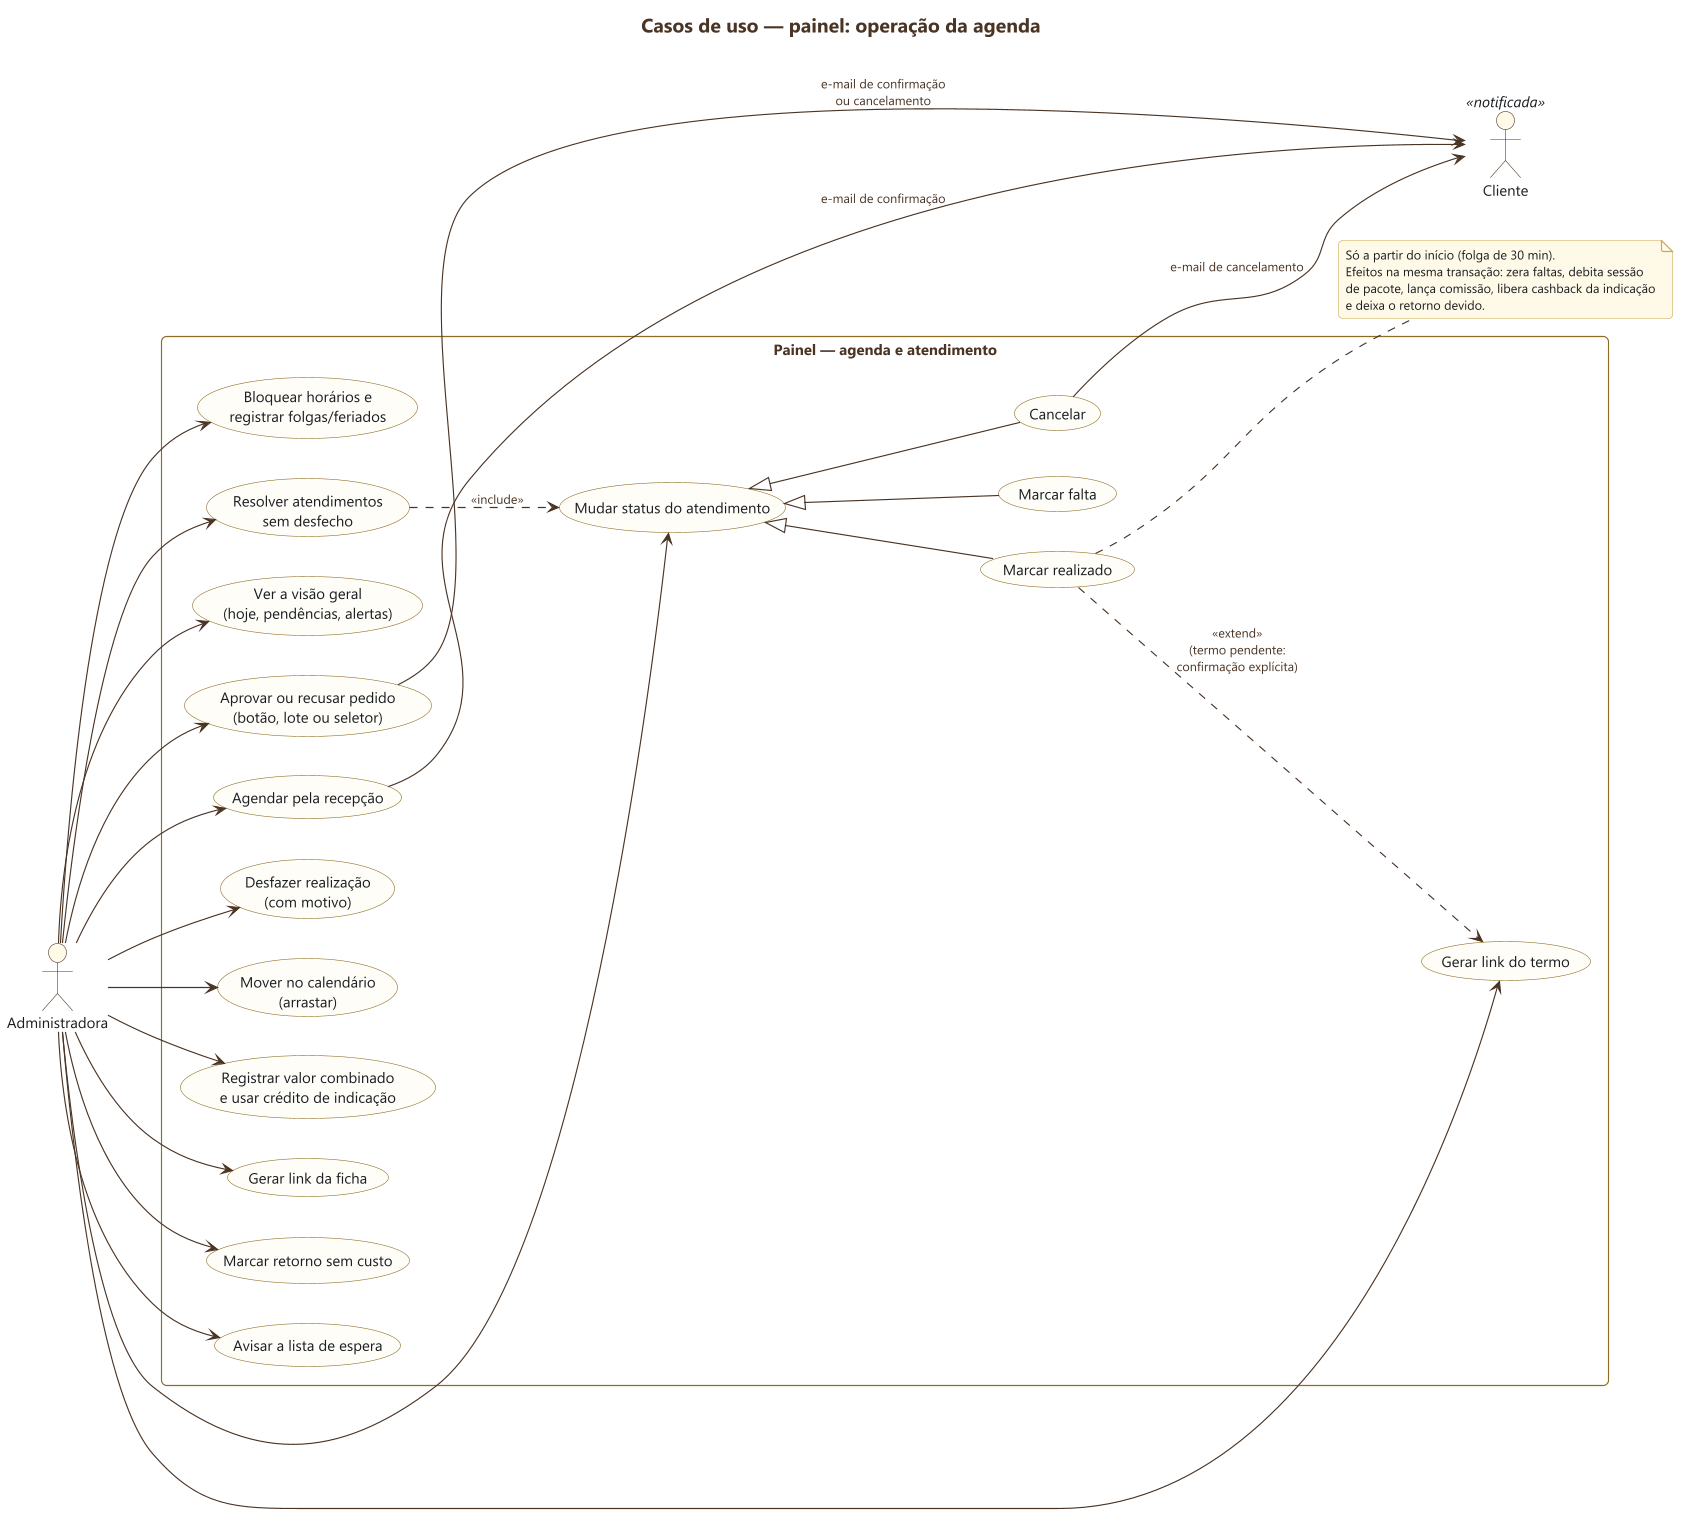

The diagram above was rendered by PlantUML. Its source (embedded in the PNG):
@startuml 04-painel-agenda
skinparamlocked dpi 200
!include ../estilo.iuml
left to right direction
title Casos de uso — painel: operação da agenda

actor "Administradora" as A
actor "Cliente" as C <<notificada>>

rectangle "Painel — agenda e atendimento" {
  usecase "Ver a visão geral\n(hoje, pendências, alertas)" as UC1
  usecase "Aprovar ou recusar pedido\n(botão, lote ou seletor)" as UC2
  usecase "Agendar pela recepção" as UC3
  usecase "Mudar status do atendimento" as UC4
  usecase "Marcar realizado" as UC4a
  usecase "Marcar falta" as UC4b
  usecase "Cancelar" as UC4c
  usecase "Desfazer realização\n(com motivo)" as UC5
  usecase "Mover no calendário\n(arrastar)" as UC6
  usecase "Registrar valor combinado\ne usar crédito de indicação" as UC7
  usecase "Gerar link do termo" as UC8
  usecase "Gerar link da ficha" as UC9
  usecase "Marcar retorno sem custo" as UC10
  usecase "Avisar a lista de espera" as UC11
  usecase "Bloquear horários e\nregistrar folgas/feriados" as UC12
  usecase "Resolver atendimentos\nsem desfecho" as UC13
}

A --> UC1
A --> UC2
A --> UC3
A --> UC4
A --> UC5
A --> UC6
A --> UC7
A --> UC8
A --> UC9
A --> UC10
A --> UC11
A --> UC12
A --> UC13
UC4 <|-- UC4a
UC4 <|-- UC4b
UC4 <|-- UC4c
UC13 ..> UC4 : <<include>>
UC4a ..> UC8 : <<extend>>\n(termo pendente:\nconfirmação explícita)
UC2 --> C : e-mail de confirmação\nou cancelamento
UC3 --> C : e-mail de confirmação
UC4c --> C : e-mail de cancelamento

note right of UC4a
  Só a partir do início (folga de 30 min).
  Efeitos na mesma transação: zera faltas, debita sessão
  de pacote, lança comissão, libera cashback da indicação
  e deixa o retorno devido.
end note
@enduml